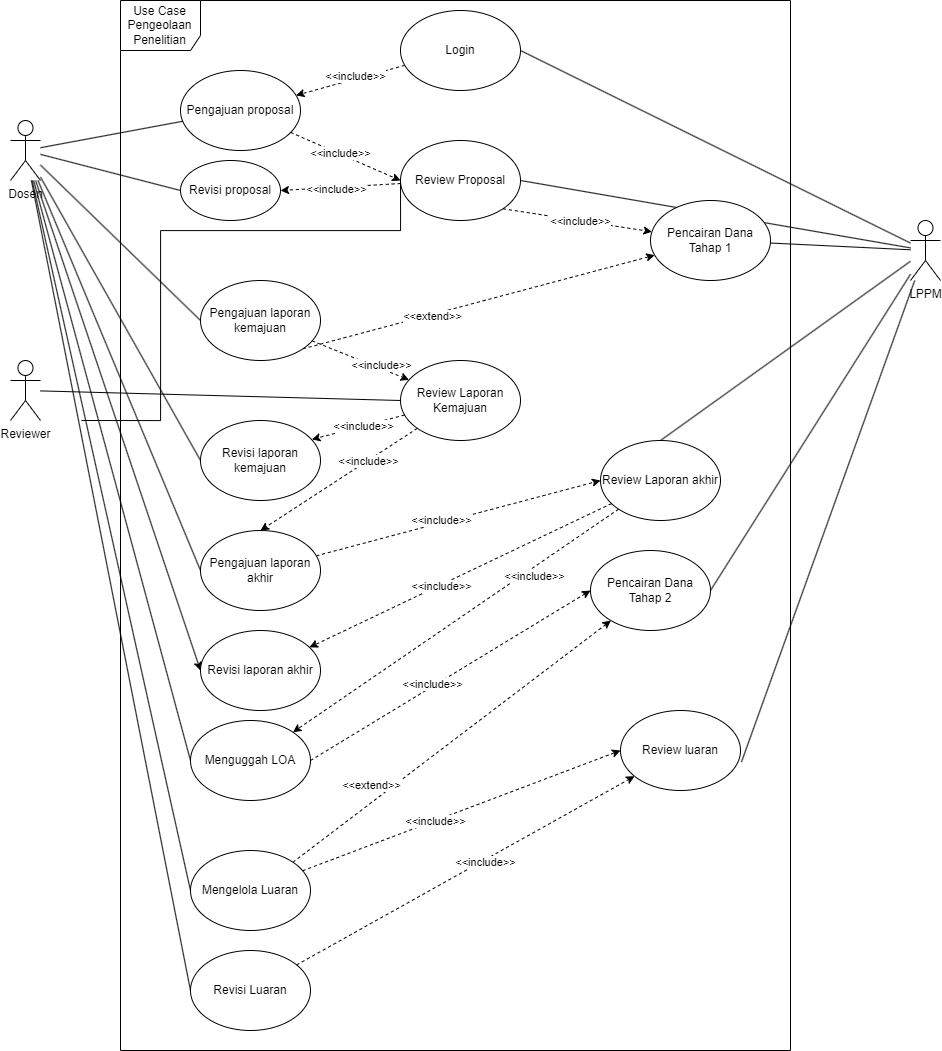

The diagram above was exported from draw.io. Its source (the exported page's mxGraphModel, read from the mxfile embedded in the PNG):
<mxGraphModel dx="1909" dy="1013" grid="1" gridSize="10" guides="1" tooltips="1" connect="1" arrows="1" fold="1" page="1" pageScale="1" pageWidth="850" pageHeight="1100" math="0" shadow="0">
  <root>
    <mxCell id="0" />
    <mxCell id="1" parent="0" />
    <mxCell id="VqwuYJli2PU7QNLnDke9-2" value="Use Case Pengeolaan Penelitian" style="shape=umlFrame;whiteSpace=wrap;html=1;pointerEvents=0;width=80;height=50;" parent="1" vertex="1">
      <mxGeometry x="120" y="190" width="670" height="1050" as="geometry" />
    </mxCell>
    <mxCell id="_Iah75ju9b48-cvp-f7g-73" style="rounded=0;orthogonalLoop=1;jettySize=auto;html=1;entryX=0;entryY=0.5;entryDx=0;entryDy=0;dashed=1;" edge="1" parent="1" source="VqwuYJli2PU7QNLnDke9-3" target="_Iah75ju9b48-cvp-f7g-2">
      <mxGeometry relative="1" as="geometry" />
    </mxCell>
    <mxCell id="_Iah75ju9b48-cvp-f7g-74" value="&amp;lt;&amp;lt;include&amp;gt;&amp;gt;" style="edgeLabel;html=1;align=center;verticalAlign=middle;resizable=0;points=[];" vertex="1" connectable="0" parent="_Iah75ju9b48-cvp-f7g-73">
      <mxGeometry x="-0.1162" y="1" relative="1" as="geometry">
        <mxPoint as="offset" />
      </mxGeometry>
    </mxCell>
    <mxCell id="VqwuYJli2PU7QNLnDke9-3" value="Pengajuan proposal" style="ellipse;whiteSpace=wrap;html=1;" parent="1" vertex="1">
      <mxGeometry x="180" y="260" width="120" height="80" as="geometry" />
    </mxCell>
    <mxCell id="_Iah75ju9b48-cvp-f7g-5" style="rounded=0;orthogonalLoop=1;jettySize=auto;html=1;entryX=1;entryY=0.5;entryDx=0;entryDy=0;endArrow=none;endFill=0;" edge="1" parent="1" source="VqwuYJli2PU7QNLnDke9-4" target="_Iah75ju9b48-cvp-f7g-2">
      <mxGeometry relative="1" as="geometry" />
    </mxCell>
    <mxCell id="_Iah75ju9b48-cvp-f7g-72" style="rounded=0;orthogonalLoop=1;jettySize=auto;html=1;entryX=1;entryY=0.5;entryDx=0;entryDy=0;endArrow=none;endFill=0;" edge="1" parent="1" source="VqwuYJli2PU7QNLnDke9-4" target="_Iah75ju9b48-cvp-f7g-25">
      <mxGeometry relative="1" as="geometry" />
    </mxCell>
    <mxCell id="_Iah75ju9b48-cvp-f7g-76" style="rounded=0;orthogonalLoop=1;jettySize=auto;html=1;endArrow=none;endFill=0;" edge="1" parent="1" source="VqwuYJli2PU7QNLnDke9-4" target="_Iah75ju9b48-cvp-f7g-6">
      <mxGeometry relative="1" as="geometry" />
    </mxCell>
    <mxCell id="_Iah75ju9b48-cvp-f7g-95" style="rounded=0;orthogonalLoop=1;jettySize=auto;html=1;entryX=0.5;entryY=0;entryDx=0;entryDy=0;endArrow=none;endFill=0;" edge="1" parent="1" source="VqwuYJli2PU7QNLnDke9-4" target="_Iah75ju9b48-cvp-f7g-92">
      <mxGeometry relative="1" as="geometry" />
    </mxCell>
    <mxCell id="_Iah75ju9b48-cvp-f7g-110" style="rounded=0;orthogonalLoop=1;jettySize=auto;html=1;entryX=1;entryY=0.5;entryDx=0;entryDy=0;endArrow=none;endFill=0;" edge="1" parent="1" source="VqwuYJli2PU7QNLnDke9-4" target="_Iah75ju9b48-cvp-f7g-100">
      <mxGeometry relative="1" as="geometry" />
    </mxCell>
    <mxCell id="VqwuYJli2PU7QNLnDke9-4" value="LPPM" style="shape=umlActor;verticalLabelPosition=bottom;verticalAlign=top;html=1;outlineConnect=0;" parent="1" vertex="1">
      <mxGeometry x="910" y="410" width="30" height="60" as="geometry" />
    </mxCell>
    <mxCell id="_Iah75ju9b48-cvp-f7g-3" style="rounded=0;orthogonalLoop=1;jettySize=auto;html=1;endArrow=none;endFill=0;" edge="1" parent="1" source="VqwuYJli2PU7QNLnDke9-7" target="VqwuYJli2PU7QNLnDke9-3">
      <mxGeometry relative="1" as="geometry" />
    </mxCell>
    <mxCell id="_Iah75ju9b48-cvp-f7g-80" style="rounded=0;orthogonalLoop=1;jettySize=auto;html=1;entryX=0;entryY=0.5;entryDx=0;entryDy=0;endArrow=none;endFill=0;" edge="1" parent="1" source="VqwuYJli2PU7QNLnDke9-7" target="_Iah75ju9b48-cvp-f7g-79">
      <mxGeometry relative="1" as="geometry" />
    </mxCell>
    <mxCell id="_Iah75ju9b48-cvp-f7g-89" style="rounded=0;orthogonalLoop=1;jettySize=auto;html=1;entryX=0;entryY=0.5;entryDx=0;entryDy=0;endArrow=none;endFill=0;" edge="1" parent="1" source="VqwuYJli2PU7QNLnDke9-7" target="_Iah75ju9b48-cvp-f7g-88">
      <mxGeometry relative="1" as="geometry" />
    </mxCell>
    <mxCell id="_Iah75ju9b48-cvp-f7g-97" style="rounded=0;orthogonalLoop=1;jettySize=auto;html=1;entryX=0;entryY=0.5;entryDx=0;entryDy=0;endArrow=none;endFill=0;" edge="1" parent="1" source="VqwuYJli2PU7QNLnDke9-7" target="_Iah75ju9b48-cvp-f7g-96">
      <mxGeometry relative="1" as="geometry" />
    </mxCell>
    <mxCell id="_Iah75ju9b48-cvp-f7g-104" style="rounded=0;orthogonalLoop=1;jettySize=auto;html=1;entryX=0;entryY=0.5;entryDx=0;entryDy=0;endArrow=none;endFill=0;" edge="1" parent="1" source="VqwuYJli2PU7QNLnDke9-7" target="_Iah75ju9b48-cvp-f7g-103">
      <mxGeometry relative="1" as="geometry" />
    </mxCell>
    <mxCell id="_Iah75ju9b48-cvp-f7g-113" style="rounded=0;orthogonalLoop=1;jettySize=auto;html=1;entryX=0;entryY=0.5;entryDx=0;entryDy=0;endArrow=none;endFill=0;" edge="1" parent="1" source="VqwuYJli2PU7QNLnDke9-7" target="_Iah75ju9b48-cvp-f7g-112">
      <mxGeometry relative="1" as="geometry" />
    </mxCell>
    <mxCell id="_Iah75ju9b48-cvp-f7g-119" style="rounded=0;orthogonalLoop=1;jettySize=auto;html=1;entryX=0;entryY=0.5;entryDx=0;entryDy=0;endArrow=none;endFill=0;" edge="1" parent="1" source="VqwuYJli2PU7QNLnDke9-7" target="_Iah75ju9b48-cvp-f7g-118">
      <mxGeometry relative="1" as="geometry" />
    </mxCell>
    <mxCell id="_Iah75ju9b48-cvp-f7g-126" style="rounded=0;orthogonalLoop=1;jettySize=auto;html=1;entryX=0;entryY=0.5;entryDx=0;entryDy=0;" edge="1" parent="1" source="VqwuYJli2PU7QNLnDke9-7" target="_Iah75ju9b48-cvp-f7g-125">
      <mxGeometry relative="1" as="geometry" />
    </mxCell>
    <mxCell id="_Iah75ju9b48-cvp-f7g-131" style="rounded=0;orthogonalLoop=1;jettySize=auto;html=1;entryX=0;entryY=0.5;entryDx=0;entryDy=0;endArrow=none;endFill=0;" edge="1" parent="1" source="VqwuYJli2PU7QNLnDke9-7" target="_Iah75ju9b48-cvp-f7g-129">
      <mxGeometry relative="1" as="geometry" />
    </mxCell>
    <mxCell id="VqwuYJli2PU7QNLnDke9-7" value="Dosen" style="shape=umlActor;verticalLabelPosition=bottom;verticalAlign=top;html=1;outlineConnect=0;" parent="1" vertex="1">
      <mxGeometry x="10" y="310" width="30" height="60" as="geometry" />
    </mxCell>
    <mxCell id="_Iah75ju9b48-cvp-f7g-85" style="rounded=0;orthogonalLoop=1;jettySize=auto;html=1;entryX=0;entryY=0.5;entryDx=0;entryDy=0;endArrow=none;endFill=0;" edge="1" parent="1" source="VqwuYJli2PU7QNLnDke9-9" target="_Iah75ju9b48-cvp-f7g-84">
      <mxGeometry relative="1" as="geometry" />
    </mxCell>
    <mxCell id="VqwuYJli2PU7QNLnDke9-9" value="Reviewer" style="shape=umlActor;verticalLabelPosition=bottom;verticalAlign=top;html=1;outlineConnect=0;" parent="1" vertex="1">
      <mxGeometry x="10" y="550" width="30" height="60" as="geometry" />
    </mxCell>
    <mxCell id="_Iah75ju9b48-cvp-f7g-82" style="rounded=0;orthogonalLoop=1;jettySize=auto;html=1;dashed=1;exitX=1;exitY=1;exitDx=0;exitDy=0;" edge="1" parent="1" source="_Iah75ju9b48-cvp-f7g-79" target="_Iah75ju9b48-cvp-f7g-6">
      <mxGeometry relative="1" as="geometry" />
    </mxCell>
    <mxCell id="_Iah75ju9b48-cvp-f7g-83" value="&amp;lt;&amp;lt;extend&amp;gt;&amp;gt;" style="edgeLabel;html=1;align=center;verticalAlign=middle;resizable=0;points=[];" vertex="1" connectable="0" parent="_Iah75ju9b48-cvp-f7g-82">
      <mxGeometry x="-0.2709" y="-1" relative="1" as="geometry">
        <mxPoint as="offset" />
      </mxGeometry>
    </mxCell>
    <mxCell id="_Iah75ju9b48-cvp-f7g-6" value="Pencairan Dana Tahap 1" style="ellipse;whiteSpace=wrap;html=1;" vertex="1" parent="1">
      <mxGeometry x="650" y="390" width="120" height="80" as="geometry" />
    </mxCell>
    <mxCell id="_Iah75ju9b48-cvp-f7g-77" style="rounded=0;orthogonalLoop=1;jettySize=auto;html=1;exitX=1;exitY=1;exitDx=0;exitDy=0;dashed=1;" edge="1" parent="1" source="_Iah75ju9b48-cvp-f7g-2" target="_Iah75ju9b48-cvp-f7g-6">
      <mxGeometry relative="1" as="geometry" />
    </mxCell>
    <mxCell id="_Iah75ju9b48-cvp-f7g-78" value="&amp;lt;&amp;lt;include&amp;gt;&amp;gt;" style="edgeLabel;html=1;align=center;verticalAlign=middle;resizable=0;points=[];" vertex="1" connectable="0" parent="_Iah75ju9b48-cvp-f7g-77">
      <mxGeometry x="-0.3865" y="-1" relative="1" as="geometry">
        <mxPoint x="32" y="4" as="offset" />
      </mxGeometry>
    </mxCell>
    <mxCell id="_Iah75ju9b48-cvp-f7g-114" style="rounded=0;orthogonalLoop=1;jettySize=auto;html=1;entryX=1;entryY=0.5;entryDx=0;entryDy=0;dashed=1;" edge="1" parent="1" source="_Iah75ju9b48-cvp-f7g-2" target="_Iah75ju9b48-cvp-f7g-112">
      <mxGeometry relative="1" as="geometry" />
    </mxCell>
    <mxCell id="_Iah75ju9b48-cvp-f7g-115" value="&amp;lt;&amp;lt;include&amp;gt;&amp;gt;" style="edgeLabel;html=1;align=center;verticalAlign=middle;resizable=0;points=[];" vertex="1" connectable="0" parent="_Iah75ju9b48-cvp-f7g-114">
      <mxGeometry x="0.0881" y="1" relative="1" as="geometry">
        <mxPoint as="offset" />
      </mxGeometry>
    </mxCell>
    <mxCell id="_Iah75ju9b48-cvp-f7g-2" value="Review Proposal" style="ellipse;whiteSpace=wrap;html=1;" vertex="1" parent="1">
      <mxGeometry x="400" y="330" width="120" height="80" as="geometry" />
    </mxCell>
    <mxCell id="_Iah75ju9b48-cvp-f7g-40" style="rounded=0;orthogonalLoop=1;jettySize=auto;html=1;dashed=1;" edge="1" parent="1" source="_Iah75ju9b48-cvp-f7g-25" target="VqwuYJli2PU7QNLnDke9-3">
      <mxGeometry relative="1" as="geometry" />
    </mxCell>
    <mxCell id="_Iah75ju9b48-cvp-f7g-41" value="&amp;lt;&amp;lt;include&amp;gt;&amp;gt;" style="edgeLabel;html=1;align=center;verticalAlign=middle;resizable=0;points=[];" vertex="1" connectable="0" parent="_Iah75ju9b48-cvp-f7g-40">
      <mxGeometry x="-0.0983" y="-3" relative="1" as="geometry">
        <mxPoint as="offset" />
      </mxGeometry>
    </mxCell>
    <mxCell id="_Iah75ju9b48-cvp-f7g-25" value="Login" style="ellipse;whiteSpace=wrap;html=1;" vertex="1" parent="1">
      <mxGeometry x="400" y="200" width="120" height="80" as="geometry" />
    </mxCell>
    <mxCell id="_Iah75ju9b48-cvp-f7g-75" style="rounded=0;orthogonalLoop=1;jettySize=auto;html=1;entryX=0;entryY=0.5;entryDx=0;entryDy=0;edgeStyle=orthogonalEdgeStyle;endArrow=none;endFill=0;" edge="1" parent="1" target="_Iah75ju9b48-cvp-f7g-2">
      <mxGeometry relative="1" as="geometry">
        <mxPoint x="80.95999999999988" y="610" as="sourcePoint" />
        <mxPoint x="399.99999999999994" y="413.52" as="targetPoint" />
        <Array as="points">
          <mxPoint x="160" y="610" />
          <mxPoint x="160" y="420" />
          <mxPoint x="400" y="420" />
        </Array>
      </mxGeometry>
    </mxCell>
    <mxCell id="_Iah75ju9b48-cvp-f7g-86" style="rounded=0;orthogonalLoop=1;jettySize=auto;html=1;dashed=1;" edge="1" parent="1" source="_Iah75ju9b48-cvp-f7g-79" target="_Iah75ju9b48-cvp-f7g-84">
      <mxGeometry relative="1" as="geometry" />
    </mxCell>
    <mxCell id="_Iah75ju9b48-cvp-f7g-87" value="&amp;lt;&amp;lt;include&amp;gt;&amp;gt;" style="edgeLabel;html=1;align=center;verticalAlign=middle;resizable=0;points=[];" vertex="1" connectable="0" parent="_Iah75ju9b48-cvp-f7g-86">
      <mxGeometry x="0.0652" y="-2" relative="1" as="geometry">
        <mxPoint x="17" y="1" as="offset" />
      </mxGeometry>
    </mxCell>
    <mxCell id="_Iah75ju9b48-cvp-f7g-79" value="Pengajuan laporan kemajuan" style="ellipse;whiteSpace=wrap;html=1;" vertex="1" parent="1">
      <mxGeometry x="200" y="470" width="120" height="80" as="geometry" />
    </mxCell>
    <mxCell id="_Iah75ju9b48-cvp-f7g-90" style="rounded=0;orthogonalLoop=1;jettySize=auto;html=1;entryX=0.5;entryY=0;entryDx=0;entryDy=0;dashed=1;" edge="1" parent="1" source="_Iah75ju9b48-cvp-f7g-84" target="_Iah75ju9b48-cvp-f7g-88">
      <mxGeometry relative="1" as="geometry" />
    </mxCell>
    <mxCell id="_Iah75ju9b48-cvp-f7g-91" value="&amp;lt;&amp;lt;include&amp;gt;&amp;gt;" style="edgeLabel;html=1;align=center;verticalAlign=middle;resizable=0;points=[];" vertex="1" connectable="0" parent="_Iah75ju9b48-cvp-f7g-90">
      <mxGeometry x="-0.3678" relative="1" as="geometry">
        <mxPoint as="offset" />
      </mxGeometry>
    </mxCell>
    <mxCell id="_Iah75ju9b48-cvp-f7g-84" value="Review Laporan Kemajuan" style="ellipse;whiteSpace=wrap;html=1;" vertex="1" parent="1">
      <mxGeometry x="400" y="550" width="120" height="80" as="geometry" />
    </mxCell>
    <mxCell id="_Iah75ju9b48-cvp-f7g-93" style="rounded=0;orthogonalLoop=1;jettySize=auto;html=1;entryX=0;entryY=0.5;entryDx=0;entryDy=0;dashed=1;" edge="1" parent="1" source="_Iah75ju9b48-cvp-f7g-88" target="_Iah75ju9b48-cvp-f7g-92">
      <mxGeometry relative="1" as="geometry" />
    </mxCell>
    <mxCell id="_Iah75ju9b48-cvp-f7g-94" value="&amp;lt;&amp;lt;include&amp;gt;&amp;gt;" style="edgeLabel;html=1;align=center;verticalAlign=middle;resizable=0;points=[];" vertex="1" connectable="0" parent="_Iah75ju9b48-cvp-f7g-93">
      <mxGeometry x="-0.1214" y="3" relative="1" as="geometry">
        <mxPoint as="offset" />
      </mxGeometry>
    </mxCell>
    <mxCell id="_Iah75ju9b48-cvp-f7g-88" value="Pengajuan laporan akhir" style="ellipse;whiteSpace=wrap;html=1;" vertex="1" parent="1">
      <mxGeometry x="200" y="720" width="120" height="80" as="geometry" />
    </mxCell>
    <mxCell id="_Iah75ju9b48-cvp-f7g-98" style="rounded=0;orthogonalLoop=1;jettySize=auto;html=1;entryX=1;entryY=0;entryDx=0;entryDy=0;dashed=1;" edge="1" parent="1" source="_Iah75ju9b48-cvp-f7g-92" target="_Iah75ju9b48-cvp-f7g-96">
      <mxGeometry relative="1" as="geometry" />
    </mxCell>
    <mxCell id="_Iah75ju9b48-cvp-f7g-99" value="&amp;lt;&amp;lt;include&amp;gt;&amp;gt;" style="edgeLabel;html=1;align=center;verticalAlign=middle;resizable=0;points=[];" vertex="1" connectable="0" parent="_Iah75ju9b48-cvp-f7g-98">
      <mxGeometry x="-0.3543" y="-3" relative="1" as="geometry">
        <mxPoint x="22" y="-3" as="offset" />
      </mxGeometry>
    </mxCell>
    <mxCell id="_Iah75ju9b48-cvp-f7g-127" style="rounded=0;orthogonalLoop=1;jettySize=auto;html=1;dashed=1;" edge="1" parent="1" source="_Iah75ju9b48-cvp-f7g-92" target="_Iah75ju9b48-cvp-f7g-125">
      <mxGeometry relative="1" as="geometry" />
    </mxCell>
    <mxCell id="_Iah75ju9b48-cvp-f7g-128" value="&amp;lt;&amp;lt;include&amp;gt;&amp;gt;" style="edgeLabel;html=1;align=center;verticalAlign=middle;resizable=0;points=[];" vertex="1" connectable="0" parent="_Iah75ju9b48-cvp-f7g-127">
      <mxGeometry x="-0.2277" y="1" relative="1" as="geometry">
        <mxPoint x="-55" y="26" as="offset" />
      </mxGeometry>
    </mxCell>
    <mxCell id="_Iah75ju9b48-cvp-f7g-92" value="Review Laporan akhir" style="ellipse;whiteSpace=wrap;html=1;" vertex="1" parent="1">
      <mxGeometry x="600" y="630" width="120" height="80" as="geometry" />
    </mxCell>
    <mxCell id="_Iah75ju9b48-cvp-f7g-96" value="Menguggah LOA" style="ellipse;whiteSpace=wrap;html=1;" vertex="1" parent="1">
      <mxGeometry x="190" y="910" width="120" height="80" as="geometry" />
    </mxCell>
    <mxCell id="_Iah75ju9b48-cvp-f7g-105" style="rounded=0;orthogonalLoop=1;jettySize=auto;html=1;dashed=1;exitX=1;exitY=0;exitDx=0;exitDy=0;" edge="1" parent="1" source="_Iah75ju9b48-cvp-f7g-103" target="_Iah75ju9b48-cvp-f7g-100">
      <mxGeometry relative="1" as="geometry" />
    </mxCell>
    <mxCell id="_Iah75ju9b48-cvp-f7g-106" value="&amp;lt;&amp;lt;extend&amp;gt;&amp;gt;" style="edgeLabel;html=1;align=center;verticalAlign=middle;resizable=0;points=[];" vertex="1" connectable="0" parent="_Iah75ju9b48-cvp-f7g-105">
      <mxGeometry x="-0.3043" y="-1" relative="1" as="geometry">
        <mxPoint x="-33" y="5" as="offset" />
      </mxGeometry>
    </mxCell>
    <mxCell id="_Iah75ju9b48-cvp-f7g-100" value="Pencairan Dana Tahap 2" style="ellipse;whiteSpace=wrap;html=1;" vertex="1" parent="1">
      <mxGeometry x="590" y="740" width="120" height="80" as="geometry" />
    </mxCell>
    <mxCell id="_Iah75ju9b48-cvp-f7g-101" style="rounded=0;orthogonalLoop=1;jettySize=auto;html=1;entryX=0;entryY=0.5;entryDx=0;entryDy=0;dashed=1;exitX=1;exitY=0.5;exitDx=0;exitDy=0;" edge="1" parent="1" source="_Iah75ju9b48-cvp-f7g-96" target="_Iah75ju9b48-cvp-f7g-100">
      <mxGeometry relative="1" as="geometry">
        <mxPoint x="330" y="680" as="sourcePoint" />
        <mxPoint x="610" y="680" as="targetPoint" />
      </mxGeometry>
    </mxCell>
    <mxCell id="_Iah75ju9b48-cvp-f7g-102" value="&amp;lt;&amp;lt;include&amp;gt;&amp;gt;" style="edgeLabel;html=1;align=center;verticalAlign=middle;resizable=0;points=[];" vertex="1" connectable="0" parent="_Iah75ju9b48-cvp-f7g-101">
      <mxGeometry x="-0.1214" y="3" relative="1" as="geometry">
        <mxPoint as="offset" />
      </mxGeometry>
    </mxCell>
    <mxCell id="_Iah75ju9b48-cvp-f7g-108" style="rounded=0;orthogonalLoop=1;jettySize=auto;html=1;entryX=0;entryY=0.5;entryDx=0;entryDy=0;dashed=1;" edge="1" parent="1" source="_Iah75ju9b48-cvp-f7g-103" target="_Iah75ju9b48-cvp-f7g-107">
      <mxGeometry relative="1" as="geometry" />
    </mxCell>
    <mxCell id="_Iah75ju9b48-cvp-f7g-109" value="&amp;lt;&amp;lt;include&amp;gt;&amp;gt;" style="edgeLabel;html=1;align=center;verticalAlign=middle;resizable=0;points=[];" vertex="1" connectable="0" parent="_Iah75ju9b48-cvp-f7g-108">
      <mxGeometry x="-0.163" y="3" relative="1" as="geometry">
        <mxPoint y="3" as="offset" />
      </mxGeometry>
    </mxCell>
    <mxCell id="_Iah75ju9b48-cvp-f7g-103" value="Mengelola Luaran" style="ellipse;whiteSpace=wrap;html=1;" vertex="1" parent="1">
      <mxGeometry x="190" y="1040" width="120" height="80" as="geometry" />
    </mxCell>
    <mxCell id="_Iah75ju9b48-cvp-f7g-107" value="Review luaran" style="ellipse;whiteSpace=wrap;html=1;" vertex="1" parent="1">
      <mxGeometry x="620" y="900" width="120" height="80" as="geometry" />
    </mxCell>
    <mxCell id="_Iah75ju9b48-cvp-f7g-111" style="rounded=0;orthogonalLoop=1;jettySize=auto;html=1;entryX=1.008;entryY=0.644;entryDx=0;entryDy=0;entryPerimeter=0;endArrow=none;endFill=0;" edge="1" parent="1" source="VqwuYJli2PU7QNLnDke9-4" target="_Iah75ju9b48-cvp-f7g-107">
      <mxGeometry relative="1" as="geometry" />
    </mxCell>
    <mxCell id="_Iah75ju9b48-cvp-f7g-112" value="Revisi proposal" style="ellipse;whiteSpace=wrap;html=1;" vertex="1" parent="1">
      <mxGeometry x="180" y="350" width="100" height="60" as="geometry" />
    </mxCell>
    <mxCell id="_Iah75ju9b48-cvp-f7g-118" value="Revisi laporan kemajuan" style="ellipse;whiteSpace=wrap;html=1;" vertex="1" parent="1">
      <mxGeometry x="200" y="610" width="120" height="80" as="geometry" />
    </mxCell>
    <mxCell id="_Iah75ju9b48-cvp-f7g-120" style="rounded=0;orthogonalLoop=1;jettySize=auto;html=1;entryX=0.928;entryY=0.237;entryDx=0;entryDy=0;entryPerimeter=0;dashed=1;" edge="1" parent="1" source="_Iah75ju9b48-cvp-f7g-84" target="_Iah75ju9b48-cvp-f7g-118">
      <mxGeometry relative="1" as="geometry" />
    </mxCell>
    <mxCell id="_Iah75ju9b48-cvp-f7g-121" value="&amp;lt;&amp;lt;include&amp;gt;&amp;gt;" style="edgeLabel;html=1;align=center;verticalAlign=middle;resizable=0;points=[];" vertex="1" connectable="0" parent="_Iah75ju9b48-cvp-f7g-120">
      <mxGeometry x="-0.4628" y="2" relative="1" as="geometry">
        <mxPoint x="-18" y="2" as="offset" />
      </mxGeometry>
    </mxCell>
    <mxCell id="_Iah75ju9b48-cvp-f7g-125" value="Revisi laporan akhir" style="ellipse;whiteSpace=wrap;html=1;" vertex="1" parent="1">
      <mxGeometry x="200" y="820" width="120" height="80" as="geometry" />
    </mxCell>
    <mxCell id="_Iah75ju9b48-cvp-f7g-132" style="rounded=0;orthogonalLoop=1;jettySize=auto;html=1;dashed=1;" edge="1" parent="1" source="_Iah75ju9b48-cvp-f7g-129" target="_Iah75ju9b48-cvp-f7g-107">
      <mxGeometry relative="1" as="geometry" />
    </mxCell>
    <mxCell id="_Iah75ju9b48-cvp-f7g-135" value="&amp;lt;&amp;lt;include&amp;gt;&amp;gt;" style="edgeLabel;html=1;align=center;verticalAlign=middle;resizable=0;points=[];" vertex="1" connectable="0" parent="_Iah75ju9b48-cvp-f7g-132">
      <mxGeometry x="0.1047" y="-1" relative="1" as="geometry">
        <mxPoint as="offset" />
      </mxGeometry>
    </mxCell>
    <mxCell id="_Iah75ju9b48-cvp-f7g-129" value="Revisi Luaran" style="ellipse;whiteSpace=wrap;html=1;" vertex="1" parent="1">
      <mxGeometry x="190" y="1140" width="120" height="80" as="geometry" />
    </mxCell>
  </root>
</mxGraphModel>